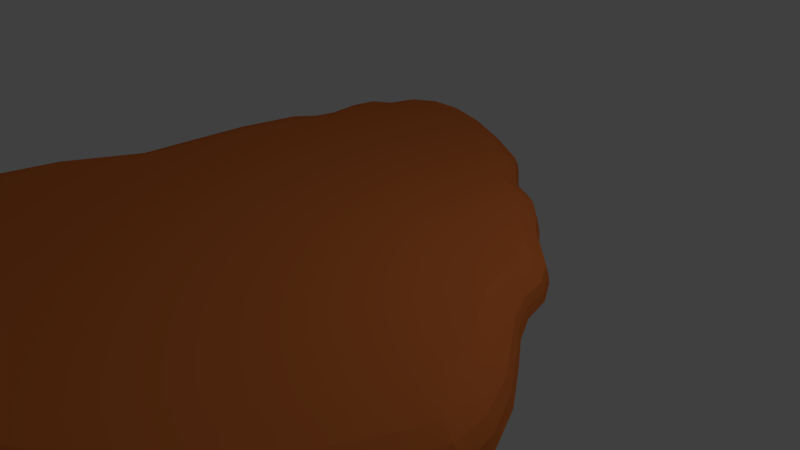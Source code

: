 # Source: Island4.blend  (saved by Blender 2.72.0; exported with 4.5.12 LTS)
import bpy
from mathutils import Matrix  # noqa: F401  (used for matrix-valued properties, if any)

bpy.ops.wm.read_factory_settings(use_empty=True)
scene = bpy.context.scene
scene.name = 'Scene'

# ---- collections
col_collection_1 = bpy.data.collections.new('Collection 1'); scene.collection.children.link(col_collection_1)

# ---- materials (node trees are filled in below, after node groups)
mat_grass = bpy.data.materials.new('grass')
mat_grass.alpha_threshold = 0.0
mat_grass.use_transparent_shadow = False
mat_grass.diffuse_color = (0.001489, 0.8, 0.0, 1.0)
mat_grass.roughness = 0.5
mat_rock = bpy.data.materials.new('rock')
mat_rock.alpha_threshold = 0.0
mat_rock.use_transparent_shadow = False
mat_rock.diffuse_color = (0.8, 0.2035, 0.0469, 1.0)
mat_rock.roughness = 0.5

# ---- material node trees

# ---- world
world_world = bpy.data.worlds.new('World'); scene.world = world_world
world_world.color = (0.05088, 0.05088, 0.05088)
world_world.use_sun_shadow = False
world_world.sun_shadow_jitter_overblur = 0.0
world_world.cycles.sampling_method = 'MANUAL'
world_world.cycles.sample_map_resolution = 256

# ---- cameras
cam_camera = bpy.data.cameras.new('Camera')
cam_camera.clip_end = 100.0
cam_camera.lens = 35.0
cam_camera.sensor_width = 32.0
cam_camera.sensor_height = 18.0
cam_camera.ortho_scale = 7.314
cam_camera.dof.focus_distance = 0.0
cam_camera.dof.aperture_fstop = 128.0

# ---- lights
light_lamp = bpy.data.lights.new('Lamp', 'POINT')
light_lamp.transmission_factor = 0.0
light_lamp.cutoff_distance = 30.0
light_lamp.energy = 100.0
light_lamp.shadow_buffer_clip_start = 1.001
light_lamp.shadow_soft_size = 0.1
light_lamp.shadow_maximum_resolution = 0.006
light_lamp.use_absolute_resolution = True
light_lamp.cycles.use_multiple_importance_sampling = False

# ---- meshes
me_cube_002 = bpy.data.meshes.new('Cube.002')
me_cube_002.from_pydata([(-2.4, -1.961, -0.8171), (-4.206, -3.545, 0.7249), (-1.481, 1.28, -0.8264), (-2.566, 2.554, 0.7254), (1.555, -1.258, -0.7811), (3.126, -2.243, 0.7253), (0.3827, 0.7569, -0.7409), (0.9889, 1.537, 0.7243), (-3.574, -3.002, -0.5365), (-3.702, -3.146, -0.3328), (-4.091, -3.515, -0.1519), (-4.206, -3.636, -0.007203), (-4.454, -3.865, 0.09661), (-4.619, -4.011, 0.1965), (-4.766, -4.134, 0.317), (-4.748, -4.096, 0.4601), (-4.661, -3.987, 0.5977), (-4.496, -3.816, 0.6683), (-4.05, -2.905, 0.7248), (-3.632, -1.89, 0.7214), (-3.37, -0.9856, 0.7232), (-3.357, -0.3146, 0.7234), (-3.277, 0.4019, 0.7252), (-3.11, 1.105, 0.725), (-2.94, 1.402, 0.7253), (-2.83, 1.629, 0.7246), (-2.787, 1.97, 0.7238), (-2.713, 2.299, 0.7245), (-2.774, 2.876, 0.6692), (-2.883, 3.04, 0.5806), (-2.946, 3.136, 0.457), (-2.963, 3.163, 0.3299), (-2.883, 3.032, 0.2116), (-2.788, 2.879, 0.1069), (-2.644, 2.647, -0.00509), (-2.563, 2.52, -0.1522), (-2.361, 2.26, -0.3328), (-2.195, 2.177, -0.5338), (-1.594, 1.192, -0.8277), (-1.634, 1.015, -0.814), (-1.658, 0.8304, -0.8012), (-1.717, 0.7083, -0.7949), (-1.809, 0.5478, -0.8066), (-1.899, 0.1686, -0.8101), (-1.942, -0.2179, -0.8204), (-1.949, -0.5798, -0.8214), (-2.09, -1.068, -0.7954), (-2.315, -1.615, -0.8129), (-2.373, 2.841, 0.7251), (-2.027, 2.957, 0.7252), (-1.601, 2.957, 0.7252), (-1.101, 2.851, 0.7251), (-0.5033, 2.601, 0.7249), (0.03048, 2.321, 0.7246), (0.2637, 2.099, 0.7242), (0.4036, 1.928, 0.7243), (0.5622, 1.769, 0.7244), (0.799, 1.656, 0.7243), (1.081, 1.657, 0.6166), (1.151, 1.752, 0.525), (1.172, 1.778, 0.4128), (1.183, 1.791, 0.3066), (1.122, 1.716, 0.205), (1.036, 1.61, 0.1082), (0.9327, 1.483, -0.002555), (0.8659, 1.4, -0.1518), (0.6574, 1.129, -0.3328), (0.4611, 0.8648, -0.5295), (0.282, 0.8195, -0.741), (0.1564, 0.8781, -0.7413), (0.06875, 0.9542, -0.7426), (-0.005815, 1.041, -0.7408), (-0.1115, 1.13, -0.7436), (-0.3425, 1.264, -0.7588), (-0.6359, 1.36, -0.7714), (-0.8935, 1.4, -0.8115), (-1.123, 1.4, -0.8366), (-1.321, 1.354, -0.8564), (1.265, 1.26, 0.7243), (1.495, 0.9648, 0.7243), (1.772, 0.7033, 0.7242), (2.045, 0.44, 0.724), (2.234, 0.1266, 0.7239), (2.3, -0.2586, 0.7242), (2.448, -0.6125, 0.7245), (2.678, -0.9753, 0.7246), (2.95, -1.394, 0.7248), (3.132, -1.81, 0.7252), (3.543, -2.391, 0.683), (3.736, -2.453, 0.6065), (3.875, -2.519, 0.4739), (3.914, -2.547, 0.3334), (3.756, -2.482, 0.2118), (3.568, -2.398, 0.107), (3.28, -2.267, -0.004524), (3.146, -2.199, -0.1521), (2.824, -2.021, -0.3328), (2.611, -1.846, -0.5388), (1.553, -1.023, -0.7522), (1.444, -0.7972, -0.7485), (1.295, -0.5726, -0.7468), (1.175, -0.379, -0.7491), (1.105, -0.1885, -0.745), (1.055, 0.01505, -0.7442), (0.9374, 0.1756, -0.7446), (0.7971, 0.3165, -0.7421), (0.65, 0.454, -0.741), (0.5277, 0.6099, -0.7408), (2.643, -3.096, 0.7243), (1.564, -4.278, 0.7249), (0.3665, -5.098, 0.7246), (-0.3111, -5.098, 0.7246), (-1.017, -4.994, 0.7249), (-1.725, -4.761, 0.7251), (-2.367, -4.56, 0.7239), (-2.949, -4.523, 0.7224), (-3.599, -4.534, 0.7226), (-3.999, -4.347, 0.7238), (-2.288, -2.393, -0.8133), (-2.072, -2.494, -0.7862), (-1.721, -2.488, -0.7966), (-1.408, -2.508, -0.8067), (-1.061, -2.616, -0.8579), (-0.6794, -2.742, -0.8967), (-0.2986, -2.798, -0.9519), (0.06686, -2.798, -0.9665), (0.713, -2.356, -0.9187), (1.295, -1.718, -0.8892), (2.821, -2.142, 0.7222), (1.951, -2.878, 0.7174), (1.302, -3.664, 0.7174), (0.5616, -3.673, 0.7174), (-0.2623, -3.657, 0.7174), (-1.164, -3.639, 0.7174), (-2.008, -3.696, 0.7174), (-2.651, -3.62, 0.7176), (-3.445, -3.705, 0.7182), (-3.984, -3.628, 0.7246), (2.872, -1.498, 0.7243), (2.607, -1.564, 0.7221), (2.005, -1.599, 0.7174), (1.326, -1.61, 0.7174), (0.5311, -1.692, 0.7174), (-0.299, -1.791, 0.7174), (-1.037, -1.875, 0.7174), (-1.657, -1.753, 0.7174), (-2.52, -1.967, 0.7174), (-3.585, -2.431, 0.7239), (2.536, -0.9623, 0.7253), (2.249, -0.9307, 0.7229), (1.694, -0.9268, 0.7174), (1.097, -0.9268, 0.7174), (0.4826, -0.9307, 0.7174), (-0.1301, -0.9627, 0.7174), (-0.6876, -0.8309, 0.7174), (-1.348, -0.7201, 0.7174), (-2.11, -0.7996, 0.7174), (-2.928, -0.9634, 0.7189), (2.258, -0.5605, 0.7254), (1.974, -0.5169, 0.7227), (1.455, -0.5011, 0.7174), (0.9148, -0.5011, 0.7174), (0.3646, -0.5169, 0.7174), (-0.1506, -0.4542, 0.7174), (-0.6909, -0.2624, 0.7174), (-1.336, -0.1029, 0.7174), (-2.088, -0.1176, 0.7174), (-2.907, -0.2242, 0.7183), (2.236, -0.1877, 0.7247), (1.775, -0.1593, 0.7219), (1.286, -0.1485, 0.7174), (0.7853, -0.1485, 0.7174), (0.2832, -0.1513, 0.7174), (-0.1727, 0.01571, 0.7174), (-0.6971, 0.2265, 0.7174), (-1.313, 0.4285, 0.7174), (-2.028, 0.4995, 0.7174), (-2.838, 0.5126, 0.7187), (2.12, 0.2133, 0.7246), (1.663, 0.2286, 0.7236), (1.205, 0.2435, 0.7186), (0.7237, 0.2438, 0.7174), (0.2579, 0.2845, 0.7174), (-0.1996, 0.4281, 0.7174), (-0.7049, 0.6286, 0.7174), (-1.282, 0.843, 0.7174), (-1.993, 1.071, 0.7174), (-2.769, 1.262, 0.7233), (1.896, 0.5626, 0.7243), (1.49, 0.6057, 0.725), (1.111, 0.667, 0.7226), (0.7113, 0.7156, 0.718), (0.2417, 0.7252, 0.7174), (-0.2246, 0.8081, 0.7174), (-0.7128, 0.9652, 0.7174), (-1.27, 1.17, 0.7174), (-1.978, 1.454, 0.7174), (-2.672, 1.634, 0.7232), (1.586, 0.8575, 0.7237), (1.221, 0.927, 0.7249), (0.9188, 1.034, 0.7237), (0.6183, 1.141, 0.7217), (0.2377, 1.201, 0.7196), (-0.2421, 1.214, 0.7174), (-0.7579, 1.336, 0.7174), (-1.283, 1.477, 0.7174), (-1.928, 1.697, 0.7174), (-2.578, 1.867, 0.7219), (1.281, 1.157, 0.7246), (0.9146, 1.207, 0.7241), (0.7097, 1.389, 0.7249), (0.4916, 1.547, 0.7252), (0.197, 1.664, 0.7246), (-0.3262, 1.809, 0.7197), (-0.9205, 1.973, 0.7177), (-1.452, 2.046, 0.7174), (-1.936, 2.058, 0.7174), (-2.517, 2.196, 0.7222), (1.028, 1.45, 0.7245), (0.7423, 1.592, 0.7251), (0.5548, 1.765, 0.7244), (0.3851, 1.942, 0.7242), (0.1298, 2.174, 0.7245), (-0.4393, 2.454, 0.7248), (-1.092, 2.703, 0.7252), (-1.646, 2.809, 0.7253), (-2.127, 2.809, 0.725), (-2.315, 2.331, 0.7225), (-0.2907, -0.101, -1.325), (3.112, -3.35, 0.7062), (3.291, -3.394, 0.6219), (3.471, -3.474, 0.485), (3.534, -3.477, 0.3342), (3.418, -3.364, 0.2125), (3.25, -3.248, 0.111), (2.958, -3.073, -0.001521), (2.797, -2.995, -0.1516), (2.579, -2.857, -0.3328), (2.45, -2.716, -0.5364), (1.889, -4.736, 0.7143), (2.015, -4.881, 0.6292), (2.15, -5.056, 0.4852), (2.191, -5.097, 0.3262), (2.104, -4.95, 0.2059), (1.99, -4.769, 0.1081), (1.798, -4.471, -0.003172), (1.687, -4.316, -0.1519), (1.536, -4.075, -0.3328), (1.464, -3.83, -0.5446), (0.5427, -5.724, 0.7379), (0.6081, -5.901, 0.6412), (0.6844, -6.158, 0.4801), (0.7056, -6.219, 0.3106), (0.6664, -6.053, 0.1856), (0.6128, -5.834, 0.09933), (0.5173, -5.45, -0.00411), (0.4575, -5.227, -0.1518), (0.3986, -4.994, -0.3328), (0.3871, -4.673, -0.555), (-0.2218, -5.714, 0.7308), (-0.1732, -5.901, 0.6388), (-0.1257, -6.156, 0.4828), (-0.1068, -6.219, 0.3145), (-0.12, -6.053, 0.1903), (-0.1425, -5.832, 0.1016), (-0.1857, -5.449, -0.003792), (-0.2188, -5.227, -0.1518), (-0.2526, -4.974, -0.3328), (-0.2341, -4.649, -0.5558), (-1.013, -5.535, 0.7086), (-0.988, -5.741, 0.627), (-0.9695, -5.961, 0.4828), (-0.9539, -6.018, 0.3234), (-0.9397, -5.846, 0.2028), (-0.9293, -5.628, 0.1057), (-0.9181, -5.268, -0.003979), (-0.9242, -5.073, -0.1519), (-0.917, -4.745, -0.3328), (-0.8665, -4.45, -0.5514), (-1.786, -5.158, 0.672), (-1.807, -5.382, 0.5999), (-1.813, -5.534, 0.4674), (-1.806, -5.584, 0.3271), (-1.762, -5.413, 0.2055), (-1.717, -5.207, 0.1028), (-1.652, -4.886, -0.005337), (-1.633, -4.73, -0.152), (-1.529, -4.265, -0.3328), (-1.46, -4.069, -0.5383), (-2.472, -4.841, 0.6455), (-2.545, -5.048, 0.569), (-2.57, -5.146, 0.4377), (-2.574, -5.182, 0.3057), (-2.505, -5.02, 0.1866), (-2.429, -4.831, 0.08986), (-2.319, -4.55, -0.009531), (-2.254, -4.372, -0.1514), (-2.044, -3.88, -0.3328), (-1.939, -3.691, -0.5299), (-3.095, -4.761, 0.6373), (-3.205, -4.935, 0.5663), (-3.245, -4.999, 0.4363), (-3.258, -5.018, 0.3107), (-3.165, -4.854, 0.1857), (-3.061, -4.672, 0.08425), (-2.912, -4.41, -0.00961), (-2.81, -4.238, -0.151), (-2.525, -3.771, -0.3328), (-2.392, -3.599, -0.528), (-3.799, -4.779, 0.6445), (-3.947, -4.962, 0.576), (-4.009, -5.042, 0.4394), (-4.025, -5.065, 0.3034), (-3.906, -4.902, 0.1795), (-3.774, -4.722, 0.07902), (-3.576, -4.451, -0.01261), (-3.444, -4.274, -0.1511), (-3.084, -3.798, -0.3328), (-2.917, -3.606, -0.5309), (-4.243, -4.617, 0.6563), (-4.412, -4.809, 0.5889), (-4.49, -4.908, 0.446), (-4.506, -4.935, 0.301), (-4.37, -4.78, 0.1771), (-4.218, -4.604, 0.08236), (-3.988, -4.334, -0.01205), (-3.853, -4.172, -0.1514), (-3.456, -3.712, -0.3328), (-3.349, -3.597, -0.5316), (1.372, 1.364, 0.6163), (1.455, 1.447, 0.5246), (1.48, 1.469, 0.4126), (1.492, 1.48, 0.3065), (1.421, 1.415, 0.205), (1.321, 1.324, 0.1083), (1.201, 1.214, -0.002516), (1.122, 1.143, -0.1518), (0.8697, 0.9151, -0.3328), (0.626, 0.6972, -0.5295), (1.616, 1.052, 0.6161), (1.71, 1.121, 0.5243), (1.737, 1.14, 0.4123), (1.751, 1.149, 0.3064), (1.672, 1.095, 0.2049), (1.56, 1.019, 0.1083), (1.425, 0.927, -0.002502), (1.337, 0.8681, -0.1519), (1.049, 0.6877, -0.3328), (0.7654, 0.52, -0.5295), (1.91, 0.7759, 0.6171), (2.014, 0.8328, 0.5255), (2.046, 0.8484, 0.4129), (2.061, 0.8557, 0.3055), (1.971, 0.8109, 0.2035), (1.846, 0.7485, 0.1073), (1.693, 0.6727, -0.002657), (1.593, 0.6251, -0.152), (1.267, 0.4883, -0.3328), (0.9441, 0.3689, -0.5294), (2.2, 0.4978, 0.6185), (2.315, 0.5426, 0.5267), (2.351, 0.5549, 0.4126), (2.368, 0.5605, 0.3042), (2.266, 0.5248, 0.2015), (2.128, 0.4764, 0.106), (1.958, 0.4167, -0.0029), (1.847, 0.3805, -0.1516), (1.492, 0.2877, -0.3328), (1.119, 0.2119, -0.5302), (2.401, 0.1663, 0.6193), (2.524, 0.1971, 0.5276), (2.563, 0.2054, 0.4126), (2.58, 0.2091, 0.3033), (2.47, 0.1849, 0.2001), (2.324, 0.1525, 0.105), (2.141, 0.1122, -0.003077), (2.023, 0.08925, -0.1518), (1.637, 0.04301, -0.3328), (1.262, 0.02692, -0.5291), (2.483, -0.2349, 0.6228), (2.617, -0.2148, 0.5356), (2.663, -0.2066, 0.4217), (2.687, -0.2021, 0.3115), (2.575, -0.2116, 0.202), (2.424, -0.2255, 0.1048), (2.234, -0.2439, -0.00396), (2.108, -0.2539, -0.1518), (1.709, -0.2483, -0.3328), (1.322, -0.2068, -0.5293), (2.659, -0.6032, 0.6317), (2.81, -0.5929, 0.5504), (2.867, -0.5854, 0.4375), (2.897, -0.5807, 0.3287), (2.778, -0.5766, 0.2142), (2.621, -0.5738, 0.1042), (2.415, -0.5717, -0.004475), (2.282, -0.57, -0.1522), (1.863, -0.519, -0.3328), (1.418, -0.4256, -0.5329), (2.926, -0.9865, 0.6412), (3.096, -0.9895, 0.5554), (3.166, -0.9856, 0.4423), (3.202, -0.9823, 0.3324), (3.07, -0.9639, 0.2186), (2.904, -0.944, 0.1031), (2.676, -0.9191, -0.005089), (2.536, -0.9052, -0.1521), (2.089, -0.8079, -0.3328), (1.531, -0.6449, -0.5405), (3.234, -1.438, 0.6491), (3.425, -1.466, 0.5617), (3.513, -1.477, 0.4463), (3.558, -1.483, 0.3317), (3.413, -1.449, 0.22), (3.236, -1.408, 0.1011), (2.98, -1.351, -0.006068), (2.832, -1.319, -0.1518), (2.366, -1.166, -0.3328), (1.745, -0.9168, -0.5443), (3.465, -1.913, 0.6605), (3.666, -1.978, 0.5936), (3.778, -2.017, 0.4714), (3.824, -2.035, 0.3438), (3.669, -1.984, 0.2193), (3.484, -1.921, 0.1023), (3.205, -1.827, -0.006029), (3.062, -1.775, -0.1521), (2.678, -1.604, -0.3328), (2.083, -1.281, -0.5448), (-2.601, 3.243, 0.6833), (-2.703, 3.405, 0.599), (-2.779, 3.532, 0.4633), (-2.801, 3.567, 0.319), (-2.738, 3.446, 0.1909), (-2.643, 3.27, 0.08733), (-2.466, 2.944, -0.01171), (-2.353, 2.752, -0.152), (-2.211, 2.541, -0.3328), (-2.018, 2.404, -0.542), (-2.246, 3.406, 0.6924), (-2.342, 3.563, 0.6046), (-2.422, 3.709, 0.4666), (-2.446, 3.75, 0.3169), (-2.399, 3.635, 0.1851), (-2.316, 3.452, 0.08245), (-2.152, 3.094, -0.01334), (-2.037, 2.875, -0.1521), (-1.92, 2.688, -0.3328), (-1.727, 2.533, -0.5436), (-1.781, 3.406, 0.689), (-1.871, 3.563, 0.5927), (-1.942, 3.706, 0.4614), (-1.966, 3.75, 0.3228), (-1.932, 3.636, 0.1942), (-1.867, 3.452, 0.08531), (-1.736, 3.094, -0.01239), (-1.635, 2.875, -0.1521), (-1.528, 2.688, -0.3328), (-1.337, 2.489, -0.5471), (-1.222, 3.252, 0.6745), (-1.299, 3.415, 0.577), (-1.35, 3.536, 0.4522), (-1.368, 3.576, 0.3258), (-1.348, 3.457, 0.2044), (-1.308, 3.278, 0.09318), (-1.227, 2.953, -0.009306), (-1.155, 2.761, -0.1521), (-1.059, 2.548, -0.3328), (-0.8713, 2.199, -0.5499), (-0.5495, 2.906, 0.6523), (-0.5937, 3.073, 0.5664), (-0.6211, 3.163, 0.4455), (-0.6307, 3.195, 0.3242), (-0.6326, 3.076, 0.2078), (-0.6256, 2.908, 0.1029), (-0.6053, 2.642, -0.005489), (-0.5702, 2.494, -0.1519), (-0.5107, 2.204, -0.3328), (-0.4022, 1.743, -0.5392), (0.05498, 2.541, 0.6329), (0.06504, 2.699, 0.5444), (0.0645, 2.76, 0.4283), (0.06543, 2.787, 0.3142), (0.04063, 2.678, 0.2044), (0.01091, 2.527, 0.1038), (-0.02515, 2.315, -0.004864), (-0.0364, 2.178, -0.1518), (-0.07138, 1.813, -0.3328), (-0.1055, 1.326, -0.535), (0.3146, 2.253, 0.6185), (0.3516, 2.372, 0.5316), (0.3635, 2.405, 0.4197), (0.3695, 2.421, 0.3129), (0.3347, 2.325, 0.2063), (0.2868, 2.192, 0.1071), (0.2278, 2.029, -0.002842), (0.192, 1.922, -0.1516), (0.1015, 1.577, -0.3328), (0.01657, 1.182, -0.5314), (0.4624, 2.072, 0.6171), (0.5058, 2.183, 0.5228), (0.5193, 2.214, 0.4125), (0.5261, 2.229, 0.3088), (0.4868, 2.14, 0.2092), (0.4314, 2.015, 0.1084), (0.3639, 1.863, -0.002656), (0.322, 1.763, -0.1518), (0.2057, 1.43, -0.3328), (0.1051, 1.093, -0.5311), (0.6295, 1.902, 0.6164), (0.6806, 2.008, 0.5261), (0.6963, 2.036, 0.4148), (0.7041, 2.05, 0.3091), (0.6592, 1.968, 0.2061), (0.5952, 1.85, 0.1086), (0.5181, 1.708, -0.002625), (0.4694, 1.615, -0.1521), (0.3291, 1.31, -0.3328), (0.2036, 1.003, -0.5297), (0.8801, 1.783, 0.6166), (0.9417, 1.884, 0.525), (0.9606, 1.911, 0.4129), (0.9698, 1.924, 0.3069), (0.9161, 1.845, 0.2052), (0.84, 1.734, 0.1083), (0.7482, 1.599, -0.003131), (0.6894, 1.511, -0.152), (0.5113, 1.222, -0.3328), (0.3465, 0.9361, -0.5296), (-4.407, -3.218, 0.6685), (-4.536, -3.375, 0.5443), (-4.637, -3.508, 0.4304), (-4.664, -3.568, 0.3186), (-4.528, -3.476, 0.2105), (-4.367, -3.352, 0.1096), (-4.12, -3.149, -0.002462), (-4.008, -3.031, -0.1519), (-3.746, -2.783, -0.3328), (-3.363, -2.431, -0.5542), (-4.08, -2.232, 0.7111), (-4.159, -2.401, 0.5585), (-4.313, -2.598, 0.4242), (-4.343, -2.689, 0.3159), (-4.244, -2.655, 0.2083), (-4.1, -2.568, 0.09752), (-3.86, -2.401, -0.005615), (-3.716, -2.254, -0.1514), (-3.631, -2.114, -0.3328), (-3.34, -1.821, -0.5603), (-3.652, -1.144, 0.6594), (-3.77, -1.271, 0.58), (-3.877, -1.396, 0.4524), (-3.903, -1.475, 0.3226), (-3.817, -1.476, 0.2162), (-3.678, -1.433, 0.1232), (-3.477, -1.347, 0.003875), (-3.36, -1.253, -0.1512), (-3.14, -1.103, -0.3328), (-2.898, -0.9116, -0.5452), (-3.639, -0.393, 0.652), (-3.769, -0.4886, 0.5674), (-3.856, -0.5785, 0.4622), (-3.887, -0.6424, 0.3507), (-3.793, -0.6611, 0.2341), (-3.652, -0.6545, 0.1249), (-3.46, -0.6252, 0.003765), (-3.354, -0.5683, -0.1513), (-3.104, -0.4723, -0.3328), (-2.795, -0.3242, -0.5429), (-3.574, 0.4928, 0.6593), (-3.748, 0.5476, 0.5818), (-3.86, 0.5855, 0.4708), (-3.914, 0.6058, 0.3521), (-3.82, 0.5741, 0.233), (-3.678, 0.5249, 0.1197), (-3.478, 0.4545, -0.001091), (-3.36, 0.412, -0.1521), (-3.046, 0.339, -0.3328), (-2.715, 0.3323, -0.5381), (-3.377, 1.332, 0.6665), (-3.497, 1.457, 0.5872), (-3.571, 1.543, 0.4728), (-3.599, 1.585, 0.3517), (-3.505, 1.524, 0.2329), (-3.378, 1.432, 0.1202), (-3.204, 1.3, -0.0004412), (-3.117, 1.219, -0.152), (-2.871, 1.059, -0.3328), (-2.621, 0.9756, -0.5344), (-3.168, 1.619, 0.6585), (-3.294, 1.745, 0.58), (-3.364, 1.82, 0.4692), (-3.399, 1.859, 0.3546), (-3.313, 1.787, 0.236), (-3.196, 1.684, 0.1178), (-3.032, 1.537, -0.00227), (-2.942, 1.452, -0.1521), (-2.674, 1.26, -0.3328), (-2.373, 1.134, -0.5337), (-3.089, 1.908, 0.6586), (-3.218, 2.062, 0.5754), (-3.327, 2.199, 0.4757), (-3.377, 2.271, 0.3651), (-3.307, 2.206, 0.2446), (-3.196, 2.09, 0.1218), (-3.017, 1.897, -0.003664), (-2.905, 1.765, -0.1518), (-2.69, 1.564, -0.3328), (-2.314, 1.331, -0.5471), (-3.097, 2.36, 0.6761), (-3.208, 2.514, 0.5959), (-3.331, 2.681, 0.4874), (-3.378, 2.75, 0.3611), (-3.306, 2.667, 0.2372), (-3.197, 2.535, 0.1203), (-3.016, 2.311, -0.002386), (-2.904, 2.164, -0.1514), (-2.711, 1.951, -0.3328), (-2.438, 1.75, -0.5475), (-2.991, 2.685, 0.689), (-3.104, 2.845, 0.6054), (-3.214, 3.002, 0.4838), (-3.253, 3.059, 0.3471), (-3.179, 2.957, 0.2239), (-3.074, 2.81, 0.116), (-2.906, 2.575, 0.0001194), (-2.807, 2.434, -0.1517), (-2.641, 2.234, -0.3328), (-2.428, 2.095, -0.5349), (-1.69, -1.15, -0.9544), (-1.748, -1.388, -0.9585), (-1.004, 0.8991, -0.9979), (-1.115, 0.8482, -0.9678), (0.2718, 0.3857, -0.8822), (0.1717, 0.4871, -0.8823), (0.801, -1.221, -1.031), (0.9809, -0.9035, -0.9225), (-1.192, 0.7875, -0.9691), (-1.22, 0.665, -0.9554), (-1.236, 0.5379, -0.9427), (-1.277, 0.4536, -0.9364), (-1.34, 0.3429, -0.9481), (-1.403, 0.08115, -0.9516), (-1.432, -0.1855, -0.9618), (-1.437, -0.4353, -0.9629), (-1.535, -0.772, -0.9368), (0.1022, 0.5303, -0.8825), (0.01552, 0.5708, -0.8828), (-0.04496, 0.6233, -0.8841), (-0.09642, 0.6832, -0.8822), (-0.1693, 0.7449, -0.885), (-0.3288, 0.8373, -0.9003), (-0.5312, 0.9034, -0.9129), (-0.709, 0.9311, -0.9529), (-0.8676, 0.9311, -0.978), (0.9793, -0.741, -0.8936), (0.9044, -0.5853, -0.8899), (0.8014, -0.4303, -0.8882), (0.7184, -0.2967, -0.8905), (0.6699, -0.1652, -0.8864), (0.6357, -0.02479, -0.8856), (0.5544, 0.08599, -0.8861), (0.4576, 0.1832, -0.8836), (0.3561, 0.2781, -0.8824), (-1.671, -1.686, -0.9547), (-1.522, -1.756, -0.9277), (-1.28, -1.752, -0.938), (-1.064, -1.766, -0.9481), (-0.8249, -1.841, -0.9993), (-0.5612, -1.927, -1.038), (-0.2985, -1.966, -1.093), (-0.04627, -1.966, -1.108), (0.3996, -1.661, -1.06)], [], [(628, 37, 2, 38), (528, 67, 6, 68), (428, 97, 4, 98), (328, 8, 0, 118), (227, 48, 3, 27), (117, 137, 18, 1), (137, 147, 19, 18), (147, 157, 20, 19), (157, 167, 21, 20), (167, 177, 22, 21), (177, 187, 23, 22), (187, 197, 24, 23), (197, 207, 25, 24), (207, 217, 26, 25), (217, 227, 27, 26), (5, 87, 128, 108), (108, 128, 129, 109), (109, 129, 130, 110), (110, 130, 131, 111), (111, 131, 132, 112), (112, 132, 133, 113), (113, 133, 134, 114), (114, 134, 135, 115), (115, 135, 136, 116), (116, 136, 137, 117), (87, 86, 138, 128), (128, 138, 139, 129), (129, 139, 140, 130), (130, 140, 141, 131), (131, 141, 142, 132), (132, 142, 143, 133), (133, 143, 144, 134), (134, 144, 145, 135), (135, 145, 146, 136), (136, 146, 147, 137), (86, 85, 148, 138), (138, 148, 149, 139), (139, 149, 150, 140), (140, 150, 151, 141), (141, 151, 152, 142), (142, 152, 153, 143), (143, 153, 154, 144), (144, 154, 155, 145), (145, 155, 156, 146), (146, 156, 157, 147), (85, 84, 158, 148), (148, 158, 159, 149), (149, 159, 160, 150), (150, 160, 161, 151), (151, 161, 162, 152), (152, 162, 163, 153), (153, 163, 164, 154), (154, 164, 165, 155), (155, 165, 166, 156), (156, 166, 167, 157), (84, 83, 168, 158), (158, 168, 169, 159), (159, 169, 170, 160), (160, 170, 171, 161), (161, 171, 172, 162), (162, 172, 173, 163), (163, 173, 174, 164), (164, 174, 175, 165), (165, 175, 176, 166), (166, 176, 177, 167), (83, 82, 178, 168), (168, 178, 179, 169), (169, 179, 180, 170), (170, 180, 181, 171), (171, 181, 182, 172), (172, 182, 183, 173), (173, 183, 184, 174), (174, 184, 185, 175), (175, 185, 186, 176), (176, 186, 187, 177), (82, 81, 188, 178), (178, 188, 189, 179), (179, 189, 190, 180), (180, 190, 191, 181), (181, 191, 192, 182), (182, 192, 193, 183), (183, 193, 194, 184), (184, 194, 195, 185), (185, 195, 196, 186), (186, 196, 197, 187), (81, 80, 198, 188), (188, 198, 199, 189), (189, 199, 200, 190), (190, 200, 201, 191), (191, 201, 202, 192), (192, 202, 203, 193), (193, 203, 204, 194), (194, 204, 205, 195), (195, 205, 206, 196), (196, 206, 207, 197), (80, 79, 208, 198), (198, 208, 209, 199), (199, 209, 210, 200), (200, 210, 211, 201), (201, 211, 212, 202), (202, 212, 213, 203), (203, 213, 214, 204), (204, 214, 215, 205), (205, 215, 216, 206), (206, 216, 217, 207), (79, 78, 218, 208), (208, 218, 219, 209), (209, 219, 220, 210), (210, 220, 221, 211), (211, 221, 222, 212), (212, 222, 223, 213), (213, 223, 224, 214), (214, 224, 225, 215), (215, 225, 226, 216), (216, 226, 227, 217), (78, 7, 57, 218), (218, 57, 56, 219), (219, 56, 55, 220), (220, 55, 54, 221), (221, 54, 53, 222), (222, 53, 52, 223), (223, 52, 51, 224), (224, 51, 50, 225), (225, 50, 49, 226), (226, 49, 48, 227), (73, 72, 650, 651), (46, 45, 644, 645), (126, 125, 671, 672), (99, 98, 655, 656), (6, 107, 633, 634), (72, 71, 649, 650), (45, 44, 643, 644), (125, 124, 670, 671), (98, 4, 636, 655), (71, 70, 648, 649), (44, 43, 642, 643), (124, 123, 669, 670), (70, 69, 647, 648), (43, 42, 641, 642), (123, 122, 668, 669), (2, 77, 631, 632), (69, 68, 646, 647), (42, 41, 640, 641), (122, 121, 667, 668), (68, 6, 634, 646), (41, 40, 639, 640), (121, 120, 666, 667), (40, 39, 638, 639), (107, 106, 663, 633), (120, 119, 665, 666), (0, 47, 629, 630), (39, 38, 637, 638), (106, 105, 662, 663), (119, 118, 664, 665), (38, 2, 632, 637), (105, 104, 661, 662), (118, 0, 630, 664), (104, 103, 660, 661), (77, 76, 654, 631), (103, 102, 659, 660), (76, 75, 653, 654), (102, 101, 658, 659), (75, 74, 652, 653), (101, 100, 657, 658), (4, 127, 635, 636), (74, 73, 651, 652), (47, 46, 645, 629), (127, 126, 672, 635), (100, 99, 656, 657), (97, 238, 127, 4), (238, 248, 126, 127), (248, 258, 125, 126), (258, 268, 124, 125), (268, 278, 123, 124), (278, 288, 122, 123), (288, 298, 121, 122), (298, 308, 120, 121), (308, 318, 119, 120), (318, 328, 118, 119), (5, 108, 229, 88), (88, 229, 230, 89), (89, 230, 231, 90), (90, 231, 232, 91), (91, 232, 233, 92), (92, 233, 234, 93), (93, 234, 235, 94), (94, 235, 236, 95), (95, 236, 237, 96), (96, 237, 238, 97), (108, 109, 239, 229), (229, 239, 240, 230), (230, 240, 241, 231), (231, 241, 242, 232), (232, 242, 243, 233), (233, 243, 244, 234), (234, 244, 245, 235), (235, 245, 246, 236), (236, 246, 247, 237), (237, 247, 248, 238), (109, 110, 249, 239), (239, 249, 250, 240), (240, 250, 251, 241), (241, 251, 252, 242), (242, 252, 253, 243), (243, 253, 254, 244), (244, 254, 255, 245), (245, 255, 256, 246), (246, 256, 257, 247), (247, 257, 258, 248), (110, 111, 259, 249), (249, 259, 260, 250), (250, 260, 261, 251), (251, 261, 262, 252), (252, 262, 263, 253), (253, 263, 264, 254), (254, 264, 265, 255), (255, 265, 266, 256), (256, 266, 267, 257), (257, 267, 268, 258), (111, 112, 269, 259), (259, 269, 270, 260), (260, 270, 271, 261), (261, 271, 272, 262), (262, 272, 273, 263), (263, 273, 274, 264), (264, 274, 275, 265), (265, 275, 276, 266), (266, 276, 277, 267), (267, 277, 278, 268), (112, 113, 279, 269), (269, 279, 280, 270), (270, 280, 281, 271), (271, 281, 282, 272), (272, 282, 283, 273), (273, 283, 284, 274), (274, 284, 285, 275), (275, 285, 286, 276), (276, 286, 287, 277), (277, 287, 288, 278), (113, 114, 289, 279), (279, 289, 290, 280), (280, 290, 291, 281), (281, 291, 292, 282), (282, 292, 293, 283), (283, 293, 294, 284), (284, 294, 295, 285), (285, 295, 296, 286), (286, 296, 297, 287), (287, 297, 298, 288), (114, 115, 299, 289), (289, 299, 300, 290), (290, 300, 301, 291), (291, 301, 302, 292), (292, 302, 303, 293), (293, 303, 304, 294), (294, 304, 305, 295), (295, 305, 306, 296), (296, 306, 307, 297), (297, 307, 308, 298), (115, 116, 309, 299), (299, 309, 310, 300), (300, 310, 311, 301), (301, 311, 312, 302), (302, 312, 313, 303), (303, 313, 314, 304), (304, 314, 315, 305), (305, 315, 316, 306), (306, 316, 317, 307), (307, 317, 318, 308), (116, 117, 319, 309), (309, 319, 320, 310), (310, 320, 321, 311), (311, 321, 322, 312), (312, 322, 323, 313), (313, 323, 324, 314), (314, 324, 325, 315), (315, 325, 326, 316), (316, 326, 327, 317), (317, 327, 328, 318), (117, 1, 17, 319), (319, 17, 16, 320), (320, 16, 15, 321), (321, 15, 14, 322), (322, 14, 13, 323), (323, 13, 12, 324), (324, 12, 11, 325), (325, 11, 10, 326), (326, 10, 9, 327), (327, 9, 8, 328), (67, 338, 107, 6), (338, 348, 106, 107), (348, 358, 105, 106), (358, 368, 104, 105), (368, 378, 103, 104), (378, 388, 102, 103), (388, 398, 101, 102), (398, 408, 100, 101), (408, 418, 99, 100), (418, 428, 98, 99), (7, 78, 329, 58), (58, 329, 330, 59), (59, 330, 331, 60), (60, 331, 332, 61), (61, 332, 333, 62), (62, 333, 334, 63), (63, 334, 335, 64), (64, 335, 336, 65), (65, 336, 337, 66), (66, 337, 338, 67), (78, 79, 339, 329), (329, 339, 340, 330), (330, 340, 341, 331), (331, 341, 342, 332), (332, 342, 343, 333), (333, 343, 344, 334), (334, 344, 345, 335), (335, 345, 346, 336), (336, 346, 347, 337), (337, 347, 348, 338), (79, 80, 349, 339), (339, 349, 350, 340), (340, 350, 351, 341), (341, 351, 352, 342), (342, 352, 353, 343), (343, 353, 354, 344), (344, 354, 355, 345), (345, 355, 356, 346), (346, 356, 357, 347), (347, 357, 358, 348), (80, 81, 359, 349), (349, 359, 360, 350), (350, 360, 361, 351), (351, 361, 362, 352), (352, 362, 363, 353), (353, 363, 364, 354), (354, 364, 365, 355), (355, 365, 366, 356), (356, 366, 367, 357), (357, 367, 368, 358), (81, 82, 369, 359), (359, 369, 370, 360), (360, 370, 371, 361), (361, 371, 372, 362), (362, 372, 373, 363), (363, 373, 374, 364), (364, 374, 375, 365), (365, 375, 376, 366), (366, 376, 377, 367), (367, 377, 378, 368), (82, 83, 379, 369), (369, 379, 380, 370), (370, 380, 381, 371), (371, 381, 382, 372), (372, 382, 383, 373), (373, 383, 384, 374), (374, 384, 385, 375), (375, 385, 386, 376), (376, 386, 387, 377), (377, 387, 388, 378), (83, 84, 389, 379), (379, 389, 390, 380), (380, 390, 391, 381), (381, 391, 392, 382), (382, 392, 393, 383), (383, 393, 394, 384), (384, 394, 395, 385), (385, 395, 396, 386), (386, 396, 397, 387), (387, 397, 398, 388), (84, 85, 399, 389), (389, 399, 400, 390), (390, 400, 401, 391), (391, 401, 402, 392), (392, 402, 403, 393), (393, 403, 404, 394), (394, 404, 405, 395), (395, 405, 406, 396), (396, 406, 407, 397), (397, 407, 408, 398), (85, 86, 409, 399), (399, 409, 410, 400), (400, 410, 411, 401), (401, 411, 412, 402), (402, 412, 413, 403), (403, 413, 414, 404), (404, 414, 415, 405), (405, 415, 416, 406), (406, 416, 417, 407), (407, 417, 418, 408), (86, 87, 419, 409), (409, 419, 420, 410), (410, 420, 421, 411), (411, 421, 422, 412), (412, 422, 423, 413), (413, 423, 424, 414), (414, 424, 425, 415), (415, 425, 426, 416), (416, 426, 427, 417), (417, 427, 428, 418), (87, 5, 88, 419), (419, 88, 89, 420), (420, 89, 90, 421), (421, 90, 91, 422), (422, 91, 92, 423), (423, 92, 93, 424), (424, 93, 94, 425), (425, 94, 95, 426), (426, 95, 96, 427), (427, 96, 97, 428), (37, 438, 77, 2), (438, 448, 76, 77), (448, 458, 75, 76), (458, 468, 74, 75), (468, 478, 73, 74), (478, 488, 72, 73), (488, 498, 71, 72), (498, 508, 70, 71), (508, 518, 69, 70), (518, 528, 68, 69), (3, 48, 429, 28), (28, 429, 430, 29), (29, 430, 431, 30), (30, 431, 432, 31), (31, 432, 433, 32), (32, 433, 434, 33), (33, 434, 435, 34), (34, 435, 436, 35), (35, 436, 437, 36), (36, 437, 438, 37), (48, 49, 439, 429), (429, 439, 440, 430), (430, 440, 441, 431), (431, 441, 442, 432), (432, 442, 443, 433), (433, 443, 444, 434), (434, 444, 445, 435), (435, 445, 446, 436), (436, 446, 447, 437), (437, 447, 448, 438), (49, 50, 449, 439), (439, 449, 450, 440), (440, 450, 451, 441), (441, 451, 452, 442), (442, 452, 453, 443), (443, 453, 454, 444), (444, 454, 455, 445), (445, 455, 456, 446), (446, 456, 457, 447), (447, 457, 458, 448), (50, 51, 459, 449), (449, 459, 460, 450), (450, 460, 461, 451), (451, 461, 462, 452), (452, 462, 463, 453), (453, 463, 464, 454), (454, 464, 465, 455), (455, 465, 466, 456), (456, 466, 467, 457), (457, 467, 468, 458), (51, 52, 469, 459), (459, 469, 470, 460), (460, 470, 471, 461), (461, 471, 472, 462), (462, 472, 473, 463), (463, 473, 474, 464), (464, 474, 475, 465), (465, 475, 476, 466), (466, 476, 477, 467), (467, 477, 478, 468), (52, 53, 479, 469), (469, 479, 480, 470), (470, 480, 481, 471), (471, 481, 482, 472), (472, 482, 483, 473), (473, 483, 484, 474), (474, 484, 485, 475), (475, 485, 486, 476), (476, 486, 487, 477), (477, 487, 488, 478), (53, 54, 489, 479), (479, 489, 490, 480), (480, 490, 491, 481), (481, 491, 492, 482), (482, 492, 493, 483), (483, 493, 494, 484), (484, 494, 495, 485), (485, 495, 496, 486), (486, 496, 497, 487), (487, 497, 498, 488), (54, 55, 499, 489), (489, 499, 500, 490), (490, 500, 501, 491), (491, 501, 502, 492), (492, 502, 503, 493), (493, 503, 504, 494), (494, 504, 505, 495), (495, 505, 506, 496), (496, 506, 507, 497), (497, 507, 508, 498), (55, 56, 509, 499), (499, 509, 510, 500), (500, 510, 511, 501), (501, 511, 512, 502), (502, 512, 513, 503), (503, 513, 514, 504), (504, 514, 515, 505), (505, 515, 516, 506), (506, 516, 517, 507), (507, 517, 518, 508), (56, 57, 519, 509), (509, 519, 520, 510), (510, 520, 521, 511), (511, 521, 522, 512), (512, 522, 523, 513), (513, 523, 524, 514), (514, 524, 525, 515), (515, 525, 526, 516), (516, 526, 527, 517), (517, 527, 528, 518), (57, 7, 58, 519), (519, 58, 59, 520), (520, 59, 60, 521), (521, 60, 61, 522), (522, 61, 62, 523), (523, 62, 63, 524), (524, 63, 64, 525), (525, 64, 65, 526), (526, 65, 66, 527), (527, 66, 67, 528), (8, 538, 47, 0), (538, 548, 46, 47), (548, 558, 45, 46), (558, 568, 44, 45), (568, 578, 43, 44), (578, 588, 42, 43), (588, 598, 41, 42), (598, 608, 40, 41), (608, 618, 39, 40), (618, 628, 38, 39), (1, 18, 529, 17), (17, 529, 530, 16), (16, 530, 531, 15), (15, 531, 532, 14), (14, 532, 533, 13), (13, 533, 534, 12), (12, 534, 535, 11), (11, 535, 536, 10), (10, 536, 537, 9), (9, 537, 538, 8), (18, 19, 539, 529), (529, 539, 540, 530), (530, 540, 541, 531), (531, 541, 542, 532), (532, 542, 543, 533), (533, 543, 544, 534), (534, 544, 545, 535), (535, 545, 546, 536), (536, 546, 547, 537), (537, 547, 548, 538), (19, 20, 549, 539), (539, 549, 550, 540), (540, 550, 551, 541), (541, 551, 552, 542), (542, 552, 553, 543), (543, 553, 554, 544), (544, 554, 555, 545), (545, 555, 556, 546), (546, 556, 557, 547), (547, 557, 558, 548), (20, 21, 559, 549), (549, 559, 560, 550), (550, 560, 561, 551), (551, 561, 562, 552), (552, 562, 563, 553), (553, 563, 564, 554), (554, 564, 565, 555), (555, 565, 566, 556), (556, 566, 567, 557), (557, 567, 568, 558), (21, 22, 569, 559), (559, 569, 570, 560), (560, 570, 571, 561), (561, 571, 572, 562), (562, 572, 573, 563), (563, 573, 574, 564), (564, 574, 575, 565), (565, 575, 576, 566), (566, 576, 577, 567), (567, 577, 578, 568), (22, 23, 579, 569), (569, 579, 580, 570), (570, 580, 581, 571), (571, 581, 582, 572), (572, 582, 583, 573), (573, 583, 584, 574), (574, 584, 585, 575), (575, 585, 586, 576), (576, 586, 587, 577), (577, 587, 588, 578), (23, 24, 589, 579), (579, 589, 590, 580), (580, 590, 591, 581), (581, 591, 592, 582), (582, 592, 593, 583), (583, 593, 594, 584), (584, 594, 595, 585), (585, 595, 596, 586), (586, 596, 597, 587), (587, 597, 598, 588), (24, 25, 599, 589), (589, 599, 600, 590), (590, 600, 601, 591), (591, 601, 602, 592), (592, 602, 603, 593), (593, 603, 604, 594), (594, 604, 605, 595), (595, 605, 606, 596), (596, 606, 607, 597), (597, 607, 608, 598), (25, 26, 609, 599), (599, 609, 610, 600), (600, 610, 611, 601), (601, 611, 612, 602), (602, 612, 613, 603), (603, 613, 614, 604), (604, 614, 615, 605), (605, 615, 616, 606), (606, 616, 617, 607), (607, 617, 618, 608), (26, 27, 619, 609), (609, 619, 620, 610), (610, 620, 621, 611), (611, 621, 622, 612), (612, 622, 623, 613), (613, 623, 624, 614), (614, 624, 625, 615), (615, 625, 626, 616), (616, 626, 627, 617), (617, 627, 628, 618), (27, 3, 28, 619), (619, 28, 29, 620), (620, 29, 30, 621), (621, 30, 31, 622), (622, 31, 32, 623), (623, 32, 33, 624), (624, 33, 34, 625), (625, 34, 35, 626), (626, 35, 36, 627), (627, 36, 37, 628), (651, 650, 228), (639, 638, 228), (633, 663, 228), (652, 651, 228), (640, 639, 228), (664, 630, 228), (653, 652, 228), (641, 640, 228), (665, 664, 228), (654, 653, 228), (642, 641, 228), (666, 665, 228), (631, 654, 228), (643, 642, 228), (667, 666, 228), (655, 636, 228), (644, 643, 228), (668, 667, 228), (656, 655, 228), (645, 644, 228), (669, 668, 228), (657, 656, 228), (629, 645, 228), (670, 669, 228), (630, 629, 228), (658, 657, 228), (646, 634, 228), (671, 670, 228), (632, 631, 228), (659, 658, 228), (647, 646, 228), (672, 671, 228), (634, 633, 228), (660, 659, 228), (648, 647, 228), (635, 672, 228), (636, 635, 228), (661, 660, 228), (649, 648, 228), (637, 632, 228), (662, 661, 228), (650, 649, 228), (638, 637, 228), (663, 662, 228)])
me_cube_002.polygons.foreach_set('material_index', [0, 0, 0, 0, 1, 1, 1, 1, 1, 1, 1, 1, 1, 1, 1, 1, 1, 1, 1, 1, 1, 1, 1, 1, 1, 1, 1, 1, 1, 1, 1, 1, 1, 1, 1, 1, 1, 1, 1, 1, 1, 1, 1, 1, 1, 1, 1, 1, 1, 1, 1, 1, 1, 1, 1, 1, 1, 1, 1, 1, 1, 1, 1, 1, 1, 1, 1, 1, 1, 1, 1, 1, 1, 1, 1, 1, 1, 1, 1, 1, 1, 1, 1, 1, 1, 1, 1, 1, 1, 1, 1, 1, 1, 1, 1, 1, 1, 1, 1, 1, 1, 1, 1, 1, 1, 1, 1, 1, 1, 1, 1, 1, 1, 1, 1, 1, 1, 1, 1, 1, 1, 1, 1, 1, 1, 0, 0, 0, 0, 0, 0, 0, 0, 0, 0, 0, 0, 0, 0, 0, 0, 0, 0, 0, 0, 0, 0, 0, 0, 0, 0, 0, 0, 0, 0, 0, 0, 0, 0, 0, 0, 0, 0, 0, 0, 0, 0, 0, 0, 0, 0, 0, 0, 0, 0, 0, 0, 0, 0, 1, 1, 1, 1, 1, 0, 0, 0, 0, 0, 1, 1, 1, 1, 1, 0, 0, 0, 0, 0, 1, 1, 1, 1, 1, 0, 0, 0, 0, 0, 1, 1, 1, 1, 1, 0, 0, 0, 0, 0, 1, 1, 1, 1, 1, 0, 0, 0, 0, 0, 1, 1, 1, 1, 1, 0, 0, 0, 0, 0, 1, 1, 1, 1, 1, 0, 0, 0, 0, 0, 1, 1, 1, 1, 1, 0, 0, 0, 0, 0, 1, 1, 1, 1, 1, 0, 0, 0, 0, 0, 1, 1, 1, 1, 1, 0, 0, 0, 0, 0, 1, 1, 1, 1, 1, 0, 0, 0, 0, 0, 0, 0, 0, 0, 0, 0, 0, 0, 0, 0, 1, 1, 1, 1, 1, 0, 0, 0, 0, 0, 1, 1, 1, 1, 1, 0, 0, 0, 0, 0, 1, 1, 1, 1, 1, 0, 0, 0, 0, 0, 1, 1, 1, 1, 1, 0, 0, 0, 0, 0, 1, 1, 1, 1, 1, 0, 0, 0, 0, 0, 1, 1, 1, 1, 1, 0, 0, 0, 0, 0, 1, 1, 1, 1, 1, 0, 0, 0, 0, 0, 1, 1, 1, 1, 1, 0, 0, 0, 0, 0, 1, 1, 1, 1, 1, 0, 0, 0, 0, 0, 1, 1, 1, 1, 1, 0, 0, 0, 0, 0, 1, 1, 1, 1, 1, 0, 0, 0, 0, 0, 0, 0, 0, 0, 0, 0, 0, 0, 0, 0, 1, 1, 1, 1, 1, 0, 0, 0, 0, 0, 1, 1, 1, 1, 1, 0, 0, 0, 0, 0, 1, 1, 1, 1, 1, 0, 0, 0, 0, 0, 1, 1, 1, 1, 1, 0, 0, 0, 0, 0, 1, 1, 1, 1, 1, 0, 0, 0, 0, 0, 1, 1, 1, 1, 1, 0, 0, 0, 0, 0, 1, 1, 1, 1, 1, 0, 0, 0, 0, 0, 1, 1, 1, 1, 1, 0, 0, 0, 0, 0, 1, 1, 1, 1, 1, 0, 0, 0, 0, 0, 1, 1, 1, 1, 1, 0, 0, 0, 0, 0, 1, 1, 1, 1, 1, 0, 0, 0, 0, 0, 0, 0, 0, 0, 0, 0, 0, 0, 0, 0, 1, 1, 1, 1, 1, 0, 0, 0, 0, 0, 1, 1, 1, 1, 1, 0, 0, 0, 0, 0, 1, 1, 1, 1, 1, 0, 0, 0, 0, 0, 1, 1, 1, 1, 1, 0, 0, 0, 0, 0, 1, 1, 1, 1, 1, 0, 0, 0, 0, 0, 1, 1, 1, 1, 1, 0, 0, 0, 0, 0, 1, 1, 1, 1, 1, 0, 0, 0, 0, 0, 1, 1, 1, 1, 1, 0, 0, 0, 0, 0, 1, 1, 1, 1, 1, 0, 0, 0, 0, 0, 1, 1, 1, 1, 1, 0, 0, 0, 0, 0, 1, 1, 1, 1, 1, 0, 0, 0, 0, 0, 0, 0, 0, 0, 0, 0, 0, 0, 0, 0, 0, 0, 0, 0, 0, 0, 0, 0, 0, 0, 0, 0, 0, 0, 0, 0, 0, 0, 0, 0, 0, 0, 0, 0, 0, 0, 0, 0, 0, 0, 0, 0, 0, 0])
me_cube_002.materials.append(mat_grass)
me_cube_002.materials.append(mat_rock)
me_cube_002.use_remesh_preserve_volume = False
me_cube_002.use_remesh_preserve_attributes = False
me_cube_002.use_mirror_vertex_groups = False
me_cube_002.update()

# ---- objects
ob_cube = bpy.data.objects.new('Cube', me_cube_002)
ob_lamp = bpy.data.objects.new('Lamp', light_lamp)
ob_camera = bpy.data.objects.new('Camera', cam_camera)

# ---- transforms, parenting, visibility, modifiers, constraints
ob_cube.location = (0.0, 0.0, 0.02645)
ob_cube.lineart.crease_threshold = 0.0
ob_lamp.location = (4.076, 1.005, 5.904)
ob_lamp.rotation_euler = (0.6503, 0.05522, 1.866)
ob_lamp.lock_rotations_4d = False
ob_lamp.empty_display_type = 'ARROWS'
ob_lamp.color = (0.0, 0.0, 0.0, 0.0)
ob_lamp.lineart.crease_threshold = 0.0
ob_camera.location = (7.481, -6.508, 5.344)
ob_camera.rotation_euler = (1.109, 0.01082, 0.8149)
ob_camera.lock_rotations_4d = False
ob_camera.empty_display_type = 'ARROWS'
ob_camera.color = (0.0, 0.0, 0.0, 0.0)
ob_camera.display_type = 'WIRE'
ob_camera.lineart.crease_threshold = 0.0

# ---- collection membership
col_collection_1.objects.link(ob_cube)
col_collection_1.objects.link(ob_lamp)
col_collection_1.objects.link(ob_camera)

# ---- scene / render settings (as saved in the file)
scene.camera = ob_camera
scene.frame_start = 1; scene.frame_end = 250; scene.frame_set(1)
scene.render.engine = 'BLENDER_EEVEE_NEXT'
scene.render.resolution_percentage = 50
scene.render.dither_intensity = 0.0
scene.cycles.use_denoising = False
scene.cycles.samples = 10
scene.cycles.sampling_pattern = 'TABULATED_SOBOL'
scene.cycles.light_sampling_threshold = 0.0
scene.cycles.use_adaptive_sampling = False
scene.cycles.use_light_tree = False
scene.cycles.blur_glossy = 0.0
scene.cycles.pixel_filter_type = 'GAUSSIAN'
scene.cycles.sample_clamp_indirect = 0.0
scene.view_settings.view_transform = 'Standard'
bpy.context.view_layer.update()
